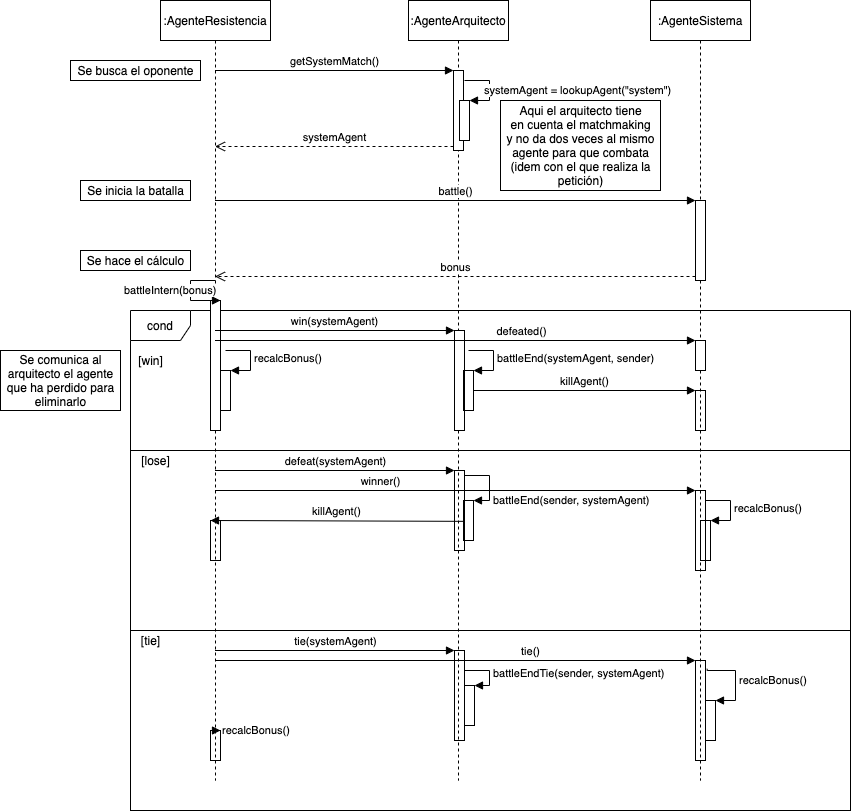

The diagram above was exported from draw.io. Its source (the exported page's mxGraphModel, read from the mxfile embedded in the PNG):
<mxGraphModel dx="1773" dy="672" grid="1" gridSize="10" guides="1" tooltips="1" connect="1" arrows="1" fold="1" page="1" pageScale="1" pageWidth="827" pageHeight="1169" math="0" shadow="0">
  <root>
    <mxCell id="0" />
    <mxCell id="1" parent="0" />
    <mxCell id="j2AgSggDFy-0qMOhqjIw-64" value="" style="rounded=0;whiteSpace=wrap;html=1;strokeColor=#000000;fillColor=none;" parent="1" vertex="1">
      <mxGeometry x="80" y="710" width="720" height="180" as="geometry" />
    </mxCell>
    <mxCell id="j2AgSggDFy-0qMOhqjIw-35" value="" style="rounded=0;whiteSpace=wrap;html=1;strokeColor=#000000;fillColor=none;" parent="1" vertex="1">
      <mxGeometry x="80" y="530" width="720" height="180" as="geometry" />
    </mxCell>
    <mxCell id="j2AgSggDFy-0qMOhqjIw-34" value="" style="edgeStyle=none;rounded=0;orthogonalLoop=1;jettySize=auto;html=1;" parent="1" source="j2AgSggDFy-0qMOhqjIw-29" edge="1">
      <mxGeometry relative="1" as="geometry">
        <mxPoint x="440" y="530" as="targetPoint" />
      </mxGeometry>
    </mxCell>
    <mxCell id="j2AgSggDFy-0qMOhqjIw-29" value="cond" style="shape=umlFrame;whiteSpace=wrap;html=1;strokeColor=#000000;" parent="1" vertex="1">
      <mxGeometry x="80" y="390" width="720" height="140" as="geometry" />
    </mxCell>
    <mxCell id="j2AgSggDFy-0qMOhqjIw-1" value=":AgenteResistencia" style="shape=umlLifeline;perimeter=lifelinePerimeter;whiteSpace=wrap;html=1;container=1;collapsible=0;recursiveResize=0;outlineConnect=0;" parent="1" vertex="1">
      <mxGeometry x="110" y="80" width="110" height="780" as="geometry" />
    </mxCell>
    <mxCell id="j2AgSggDFy-0qMOhqjIw-20" value="" style="html=1;points=[];perimeter=orthogonalPerimeter;strokeColor=#000000;" parent="j2AgSggDFy-0qMOhqjIw-1" vertex="1">
      <mxGeometry x="50" y="300" width="10" height="130" as="geometry" />
    </mxCell>
    <mxCell id="j2AgSggDFy-0qMOhqjIw-21" value="battleIntern(bonus)" style="edgeStyle=orthogonalEdgeStyle;html=1;align=left;spacingLeft=2;endArrow=block;rounded=0;entryX=1;entryY=0;" parent="j2AgSggDFy-0qMOhqjIw-1" target="j2AgSggDFy-0qMOhqjIw-20" edge="1">
      <mxGeometry x="-0.0667" y="-70" relative="1" as="geometry">
        <mxPoint x="55" y="280" as="sourcePoint" />
        <Array as="points">
          <mxPoint x="30" y="280" />
          <mxPoint x="30" y="300" />
        </Array>
        <mxPoint as="offset" />
      </mxGeometry>
    </mxCell>
    <mxCell id="j2AgSggDFy-0qMOhqjIw-55" value="" style="html=1;points=[];perimeter=orthogonalPerimeter;strokeColor=#000000;fillColor=none;" parent="j2AgSggDFy-0qMOhqjIw-1" vertex="1">
      <mxGeometry x="50" y="520" width="10" height="40" as="geometry" />
    </mxCell>
    <mxCell id="j2AgSggDFy-0qMOhqjIw-60" value="" style="html=1;points=[];perimeter=orthogonalPerimeter;strokeColor=#000000;fillColor=none;" parent="j2AgSggDFy-0qMOhqjIw-1" vertex="1">
      <mxGeometry x="60" y="370" width="10" height="40" as="geometry" />
    </mxCell>
    <mxCell id="j2AgSggDFy-0qMOhqjIw-61" value="recalcBonus()" style="edgeStyle=orthogonalEdgeStyle;html=1;align=left;spacingLeft=2;endArrow=block;rounded=0;entryX=1;entryY=0;" parent="j2AgSggDFy-0qMOhqjIw-1" target="j2AgSggDFy-0qMOhqjIw-60" edge="1">
      <mxGeometry relative="1" as="geometry">
        <mxPoint x="65" y="350" as="sourcePoint" />
        <Array as="points">
          <mxPoint x="90" y="350" />
        </Array>
      </mxGeometry>
    </mxCell>
    <mxCell id="j2AgSggDFy-0qMOhqjIw-69" value="" style="html=1;points=[];perimeter=orthogonalPerimeter;strokeColor=#000000;fillColor=none;" parent="j2AgSggDFy-0qMOhqjIw-1" vertex="1">
      <mxGeometry x="50" y="730" width="10" height="30" as="geometry" />
    </mxCell>
    <mxCell id="j2AgSggDFy-0qMOhqjIw-70" value="recalcBonus()" style="edgeStyle=orthogonalEdgeStyle;html=1;align=left;spacingLeft=2;endArrow=block;rounded=0;entryX=1;entryY=0;" parent="j2AgSggDFy-0qMOhqjIw-1" source="j2AgSggDFy-0qMOhqjIw-1" target="j2AgSggDFy-0qMOhqjIw-69" edge="1">
      <mxGeometry x="0.0725" relative="1" as="geometry">
        <mxPoint x="55" y="660" as="sourcePoint" />
        <Array as="points">
          <mxPoint x="80" y="710" />
          <mxPoint x="80" y="730" />
        </Array>
        <mxPoint as="offset" />
      </mxGeometry>
    </mxCell>
    <mxCell id="j2AgSggDFy-0qMOhqjIw-2" value=":AgenteArquitecto" style="shape=umlLifeline;perimeter=lifelinePerimeter;whiteSpace=wrap;html=1;container=1;collapsible=0;recursiveResize=0;outlineConnect=0;" parent="1" vertex="1">
      <mxGeometry x="358" y="80" width="100" height="780" as="geometry" />
    </mxCell>
    <mxCell id="j2AgSggDFy-0qMOhqjIw-7" value="" style="html=1;points=[];perimeter=orthogonalPerimeter;" parent="j2AgSggDFy-0qMOhqjIw-2" vertex="1">
      <mxGeometry x="45" y="70" width="10" height="80" as="geometry" />
    </mxCell>
    <mxCell id="j2AgSggDFy-0qMOhqjIw-10" value="" style="html=1;points=[];perimeter=orthogonalPerimeter;" parent="j2AgSggDFy-0qMOhqjIw-2" vertex="1">
      <mxGeometry x="51" y="100" width="10" height="40" as="geometry" />
    </mxCell>
    <mxCell id="j2AgSggDFy-0qMOhqjIw-11" value="systemAgent = lookupAgent(&quot;system&quot;)" style="edgeStyle=orthogonalEdgeStyle;html=1;align=left;spacingLeft=2;endArrow=block;rounded=0;entryX=1;entryY=0;" parent="j2AgSggDFy-0qMOhqjIw-2" target="j2AgSggDFy-0qMOhqjIw-10" edge="1">
      <mxGeometry x="0.0769" y="-9" relative="1" as="geometry">
        <mxPoint x="56" y="80" as="sourcePoint" />
        <Array as="points">
          <mxPoint x="81" y="80" />
        </Array>
        <mxPoint as="offset" />
      </mxGeometry>
    </mxCell>
    <mxCell id="j2AgSggDFy-0qMOhqjIw-22" value="" style="html=1;points=[];perimeter=orthogonalPerimeter;strokeColor=#000000;" parent="j2AgSggDFy-0qMOhqjIw-2" vertex="1">
      <mxGeometry x="46" y="330" width="10" height="100" as="geometry" />
    </mxCell>
    <mxCell id="j2AgSggDFy-0qMOhqjIw-38" value="" style="html=1;points=[];perimeter=orthogonalPerimeter;strokeColor=#000000;fillColor=none;" parent="j2AgSggDFy-0qMOhqjIw-2" vertex="1">
      <mxGeometry x="55" y="370" width="10" height="40" as="geometry" />
    </mxCell>
    <mxCell id="j2AgSggDFy-0qMOhqjIw-39" value="battleEnd(systemAgent, sender)" style="edgeStyle=orthogonalEdgeStyle;html=1;align=left;spacingLeft=2;endArrow=block;rounded=0;entryX=1;entryY=0;" parent="j2AgSggDFy-0qMOhqjIw-2" target="j2AgSggDFy-0qMOhqjIw-38" edge="1">
      <mxGeometry relative="1" as="geometry">
        <mxPoint x="60" y="350" as="sourcePoint" />
        <Array as="points">
          <mxPoint x="85" y="350" />
        </Array>
      </mxGeometry>
    </mxCell>
    <mxCell id="j2AgSggDFy-0qMOhqjIw-48" value="" style="html=1;points=[];perimeter=orthogonalPerimeter;strokeColor=#000000;fillColor=none;" parent="j2AgSggDFy-0qMOhqjIw-2" vertex="1">
      <mxGeometry x="46" y="470" width="10" height="80" as="geometry" />
    </mxCell>
    <mxCell id="j2AgSggDFy-0qMOhqjIw-53" value="" style="html=1;points=[];perimeter=orthogonalPerimeter;strokeColor=#000000;fillColor=none;" parent="j2AgSggDFy-0qMOhqjIw-2" vertex="1">
      <mxGeometry x="55" y="500" width="10" height="40" as="geometry" />
    </mxCell>
    <mxCell id="j2AgSggDFy-0qMOhqjIw-54" value="battleEnd(sender, systemAgent)" style="edgeStyle=orthogonalEdgeStyle;html=1;align=left;spacingLeft=2;endArrow=block;rounded=0;entryX=1;entryY=0;" parent="j2AgSggDFy-0qMOhqjIw-2" target="j2AgSggDFy-0qMOhqjIw-53" edge="1">
      <mxGeometry x="0.5152" relative="1" as="geometry">
        <mxPoint x="56" y="475" as="sourcePoint" />
        <Array as="points">
          <mxPoint x="81" y="475" />
        </Array>
        <mxPoint as="offset" />
      </mxGeometry>
    </mxCell>
    <mxCell id="j2AgSggDFy-0qMOhqjIw-3" value=":AgenteSistema" style="shape=umlLifeline;perimeter=lifelinePerimeter;whiteSpace=wrap;html=1;container=1;collapsible=0;recursiveResize=0;outlineConnect=0;" parent="1" vertex="1">
      <mxGeometry x="600" y="80" width="100" height="780" as="geometry" />
    </mxCell>
    <mxCell id="j2AgSggDFy-0qMOhqjIw-15" value="" style="html=1;points=[];perimeter=orthogonalPerimeter;strokeColor=#000000;" parent="j2AgSggDFy-0qMOhqjIw-3" vertex="1">
      <mxGeometry x="45" y="200" width="10" height="80" as="geometry" />
    </mxCell>
    <mxCell id="j2AgSggDFy-0qMOhqjIw-25" value="" style="html=1;points=[];perimeter=orthogonalPerimeter;strokeColor=#000000;" parent="j2AgSggDFy-0qMOhqjIw-3" vertex="1">
      <mxGeometry x="45" y="340" width="10" height="30" as="geometry" />
    </mxCell>
    <mxCell id="j2AgSggDFy-0qMOhqjIw-40" value="" style="html=1;points=[];perimeter=orthogonalPerimeter;strokeColor=#000000;fillColor=none;" parent="j2AgSggDFy-0qMOhqjIw-3" vertex="1">
      <mxGeometry x="45" y="390" width="10" height="40" as="geometry" />
    </mxCell>
    <mxCell id="j2AgSggDFy-0qMOhqjIw-57" value="" style="html=1;points=[];perimeter=orthogonalPerimeter;strokeColor=#000000;fillColor=none;" parent="j2AgSggDFy-0qMOhqjIw-3" vertex="1">
      <mxGeometry x="45" y="490" width="10" height="80" as="geometry" />
    </mxCell>
    <mxCell id="j2AgSggDFy-0qMOhqjIw-62" value="" style="html=1;points=[];perimeter=orthogonalPerimeter;strokeColor=#000000;fillColor=none;" parent="j2AgSggDFy-0qMOhqjIw-3" vertex="1">
      <mxGeometry x="50" y="520" width="10" height="40" as="geometry" />
    </mxCell>
    <mxCell id="j2AgSggDFy-0qMOhqjIw-63" value="recalcBonus()" style="edgeStyle=orthogonalEdgeStyle;html=1;align=left;spacingLeft=2;endArrow=block;rounded=0;entryX=1;entryY=0;" parent="j2AgSggDFy-0qMOhqjIw-3" target="j2AgSggDFy-0qMOhqjIw-62" edge="1">
      <mxGeometry relative="1" as="geometry">
        <mxPoint x="55" y="500" as="sourcePoint" />
        <Array as="points">
          <mxPoint x="80" y="500" />
        </Array>
      </mxGeometry>
    </mxCell>
    <mxCell id="j2AgSggDFy-0qMOhqjIw-71" value="" style="html=1;points=[];perimeter=orthogonalPerimeter;strokeColor=#000000;fillColor=none;" parent="j2AgSggDFy-0qMOhqjIw-3" vertex="1">
      <mxGeometry x="45" y="660" width="10" height="100" as="geometry" />
    </mxCell>
    <mxCell id="j2AgSggDFy-0qMOhqjIw-74" value="" style="html=1;points=[];perimeter=orthogonalPerimeter;strokeColor=#000000;fillColor=none;" parent="j2AgSggDFy-0qMOhqjIw-3" vertex="1">
      <mxGeometry x="55" y="700" width="10" height="40" as="geometry" />
    </mxCell>
    <mxCell id="j2AgSggDFy-0qMOhqjIw-75" value="recalcBonus()" style="edgeStyle=orthogonalEdgeStyle;html=1;align=left;spacingLeft=2;endArrow=block;rounded=0;entryX=1;entryY=0;exitX=1.167;exitY=0.083;exitDx=0;exitDy=0;exitPerimeter=0;" parent="j2AgSggDFy-0qMOhqjIw-3" source="j2AgSggDFy-0qMOhqjIw-71" target="j2AgSggDFy-0qMOhqjIw-74" edge="1">
      <mxGeometry relative="1" as="geometry">
        <mxPoint x="59.66666666666674" y="670" as="sourcePoint" />
        <Array as="points">
          <mxPoint x="57" y="670" />
          <mxPoint x="85" y="670" />
          <mxPoint x="85" y="700" />
        </Array>
      </mxGeometry>
    </mxCell>
    <mxCell id="j2AgSggDFy-0qMOhqjIw-8" value="getSystemMatch()" style="html=1;verticalAlign=bottom;endArrow=block;entryX=0;entryY=0;" parent="1" source="j2AgSggDFy-0qMOhqjIw-1" target="j2AgSggDFy-0qMOhqjIw-7" edge="1">
      <mxGeometry relative="1" as="geometry">
        <mxPoint x="333" y="150" as="sourcePoint" />
      </mxGeometry>
    </mxCell>
    <mxCell id="j2AgSggDFy-0qMOhqjIw-9" value="systemAgent" style="html=1;verticalAlign=bottom;endArrow=open;dashed=1;endSize=8;exitX=0;exitY=0.95;" parent="1" source="j2AgSggDFy-0qMOhqjIw-7" target="j2AgSggDFy-0qMOhqjIw-1" edge="1">
      <mxGeometry relative="1" as="geometry">
        <mxPoint x="333" y="226" as="targetPoint" />
      </mxGeometry>
    </mxCell>
    <mxCell id="j2AgSggDFy-0qMOhqjIw-12" value="Se inicia la batalla" style="text;html=1;align=center;verticalAlign=middle;resizable=0;points=[];autosize=1;strokeColor=#000000;" parent="1" vertex="1">
      <mxGeometry x="30" y="260" width="110" height="20" as="geometry" />
    </mxCell>
    <mxCell id="j2AgSggDFy-0qMOhqjIw-13" value="Se busca el oponente" style="text;html=1;align=center;verticalAlign=middle;resizable=0;points=[];autosize=1;strokeColor=#000000;" parent="1" vertex="1">
      <mxGeometry x="20" y="140" width="130" height="20" as="geometry" />
    </mxCell>
    <mxCell id="j2AgSggDFy-0qMOhqjIw-16" value="battle()" style="html=1;verticalAlign=bottom;endArrow=block;entryX=0;entryY=0;" parent="1" source="j2AgSggDFy-0qMOhqjIw-1" target="j2AgSggDFy-0qMOhqjIw-15" edge="1">
      <mxGeometry relative="1" as="geometry">
        <mxPoint x="575" y="280" as="sourcePoint" />
      </mxGeometry>
    </mxCell>
    <mxCell id="j2AgSggDFy-0qMOhqjIw-17" value="bonus" style="html=1;verticalAlign=bottom;endArrow=open;dashed=1;endSize=8;exitX=0;exitY=0.95;" parent="1" source="j2AgSggDFy-0qMOhqjIw-15" target="j2AgSggDFy-0qMOhqjIw-1" edge="1">
      <mxGeometry relative="1" as="geometry">
        <mxPoint x="575" y="356" as="targetPoint" />
      </mxGeometry>
    </mxCell>
    <mxCell id="j2AgSggDFy-0qMOhqjIw-18" value="Aqui el arquitecto tiene&lt;br&gt;en cuenta el matchmaking&lt;br&gt;y no da dos veces al mismo&lt;br&gt;agente para que combata&lt;br&gt;(idem con el que realiza la&lt;br&gt;petición)" style="text;html=1;align=center;verticalAlign=middle;resizable=0;points=[];autosize=1;strokeColor=#000000;" parent="1" vertex="1">
      <mxGeometry x="450" y="180" width="160" height="90" as="geometry" />
    </mxCell>
    <mxCell id="j2AgSggDFy-0qMOhqjIw-19" value="Se hace el cálculo" style="text;html=1;align=center;verticalAlign=middle;resizable=0;points=[];autosize=1;strokeColor=#000000;" parent="1" vertex="1">
      <mxGeometry x="30" y="330" width="110" height="20" as="geometry" />
    </mxCell>
    <mxCell id="j2AgSggDFy-0qMOhqjIw-23" value="" style="html=1;verticalAlign=bottom;endArrow=block;entryX=0;entryY=0;" parent="1" source="j2AgSggDFy-0qMOhqjIw-1" target="j2AgSggDFy-0qMOhqjIw-22" edge="1">
      <mxGeometry relative="1" as="geometry">
        <mxPoint x="334" y="410" as="sourcePoint" />
      </mxGeometry>
    </mxCell>
    <mxCell id="j2AgSggDFy-0qMOhqjIw-32" value="win(systemAgent)" style="edgeLabel;html=1;align=center;verticalAlign=middle;resizable=0;points=[];" parent="j2AgSggDFy-0qMOhqjIw-23" vertex="1" connectable="0">
      <mxGeometry x="-0.0104" y="1" relative="1" as="geometry">
        <mxPoint y="-9" as="offset" />
      </mxGeometry>
    </mxCell>
    <mxCell id="j2AgSggDFy-0qMOhqjIw-26" value="defeated()" style="html=1;verticalAlign=bottom;endArrow=block;entryX=0;entryY=0;" parent="1" source="j2AgSggDFy-0qMOhqjIw-1" target="j2AgSggDFy-0qMOhqjIw-25" edge="1">
      <mxGeometry x="0.2716" relative="1" as="geometry">
        <mxPoint x="575" y="420" as="sourcePoint" />
        <mxPoint as="offset" />
      </mxGeometry>
    </mxCell>
    <mxCell id="j2AgSggDFy-0qMOhqjIw-31" value="[win]" style="text;html=1;align=center;verticalAlign=middle;resizable=0;points=[];autosize=1;" parent="1" vertex="1">
      <mxGeometry x="80" y="430" width="40" height="20" as="geometry" />
    </mxCell>
    <mxCell id="j2AgSggDFy-0qMOhqjIw-41" value="killAgent()" style="html=1;verticalAlign=bottom;endArrow=block;entryX=0;entryY=0;" parent="1" source="j2AgSggDFy-0qMOhqjIw-38" target="j2AgSggDFy-0qMOhqjIw-40" edge="1">
      <mxGeometry relative="1" as="geometry">
        <mxPoint x="575" y="470" as="sourcePoint" />
      </mxGeometry>
    </mxCell>
    <mxCell id="j2AgSggDFy-0qMOhqjIw-44" value="[lose]" style="text;html=1;align=center;verticalAlign=middle;resizable=0;points=[];autosize=1;" parent="1" vertex="1">
      <mxGeometry x="85" y="530" width="40" height="20" as="geometry" />
    </mxCell>
    <mxCell id="j2AgSggDFy-0qMOhqjIw-49" value="defeat(systemAgent)" style="html=1;verticalAlign=bottom;endArrow=block;entryX=0;entryY=0;" parent="1" source="j2AgSggDFy-0qMOhqjIw-1" target="j2AgSggDFy-0qMOhqjIw-48" edge="1">
      <mxGeometry relative="1" as="geometry">
        <mxPoint x="334" y="550" as="sourcePoint" />
      </mxGeometry>
    </mxCell>
    <mxCell id="j2AgSggDFy-0qMOhqjIw-51" value="Se comunica al&lt;br&gt;arquitecto el agente&lt;br&gt;que ha perdido para&lt;br&gt;eliminarlo" style="text;html=1;align=center;verticalAlign=middle;resizable=0;points=[];autosize=1;strokeColor=#000000;" parent="1" vertex="1">
      <mxGeometry x="-50" y="430" width="120" height="60" as="geometry" />
    </mxCell>
    <mxCell id="j2AgSggDFy-0qMOhqjIw-56" value="killAgent()" style="html=1;verticalAlign=bottom;endArrow=block;entryX=0;entryY=0;exitX=0.017;exitY=0.521;exitDx=0;exitDy=0;exitPerimeter=0;" parent="1" source="j2AgSggDFy-0qMOhqjIw-53" target="j2AgSggDFy-0qMOhqjIw-55" edge="1">
      <mxGeometry relative="1" as="geometry">
        <mxPoint x="-62" y="590" as="sourcePoint" />
      </mxGeometry>
    </mxCell>
    <mxCell id="j2AgSggDFy-0qMOhqjIw-58" value="winner()" style="html=1;verticalAlign=bottom;endArrow=block;entryX=0;entryY=0;" parent="1" source="j2AgSggDFy-0qMOhqjIw-1" target="j2AgSggDFy-0qMOhqjIw-57" edge="1">
      <mxGeometry x="-0.3116" relative="1" as="geometry">
        <mxPoint x="575" y="570" as="sourcePoint" />
        <mxPoint as="offset" />
      </mxGeometry>
    </mxCell>
    <mxCell id="j2AgSggDFy-0qMOhqjIw-65" value="[tie]" style="text;html=1;align=center;verticalAlign=middle;resizable=0;points=[];autosize=1;" parent="1" vertex="1">
      <mxGeometry x="85" y="710" width="30" height="20" as="geometry" />
    </mxCell>
    <mxCell id="j2AgSggDFy-0qMOhqjIw-66" value="" style="html=1;points=[];perimeter=orthogonalPerimeter;strokeColor=#000000;fillColor=none;" parent="1" vertex="1">
      <mxGeometry x="404" y="730" width="10" height="90" as="geometry" />
    </mxCell>
    <mxCell id="j2AgSggDFy-0qMOhqjIw-67" value="tie(systemAgent)" style="html=1;verticalAlign=bottom;endArrow=block;entryX=0;entryY=0;" parent="1" source="j2AgSggDFy-0qMOhqjIw-1" target="j2AgSggDFy-0qMOhqjIw-66" edge="1">
      <mxGeometry relative="1" as="geometry">
        <mxPoint x="334" y="730" as="sourcePoint" />
      </mxGeometry>
    </mxCell>
    <mxCell id="j2AgSggDFy-0qMOhqjIw-72" value="tie()" style="html=1;verticalAlign=bottom;endArrow=block;entryX=0;entryY=0;" parent="1" source="j2AgSggDFy-0qMOhqjIw-1" target="j2AgSggDFy-0qMOhqjIw-71" edge="1">
      <mxGeometry x="0.313" relative="1" as="geometry">
        <mxPoint x="575" y="740" as="sourcePoint" />
        <mxPoint as="offset" />
      </mxGeometry>
    </mxCell>
    <mxCell id="j2AgSggDFy-0qMOhqjIw-76" value="" style="html=1;points=[];perimeter=orthogonalPerimeter;strokeColor=#000000;fillColor=none;" parent="1" vertex="1">
      <mxGeometry x="414" y="765" width="10" height="40" as="geometry" />
    </mxCell>
    <mxCell id="j2AgSggDFy-0qMOhqjIw-77" value="battleEndTie(sender, systemAgent)" style="edgeStyle=orthogonalEdgeStyle;html=1;align=left;spacingLeft=2;endArrow=block;rounded=0;entryX=1;entryY=0;" parent="1" target="j2AgSggDFy-0qMOhqjIw-76" edge="1">
      <mxGeometry relative="1" as="geometry">
        <mxPoint x="413.9999999999998" y="750" as="sourcePoint" />
        <Array as="points">
          <mxPoint x="439" y="750" />
        </Array>
      </mxGeometry>
    </mxCell>
  </root>
</mxGraphModel>